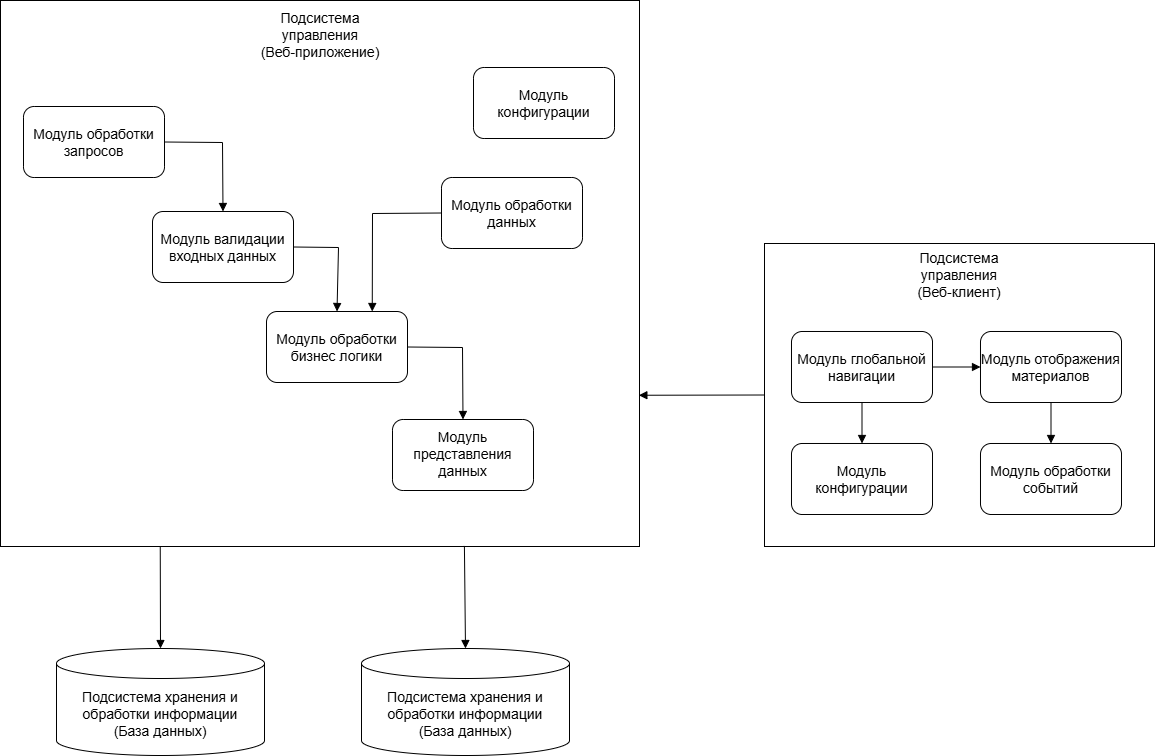

The diagram above was exported from draw.io. Its source (the exported page's mxGraphModel, read from the mxfile embedded in the PNG):
<mxGraphModel dx="1158" dy="594" grid="0" gridSize="10" guides="1" tooltips="1" connect="1" arrows="1" fold="1" page="1" pageScale="1" pageWidth="827" pageHeight="1169" math="0" shadow="0">
  <root>
    <mxCell id="0" />
    <mxCell id="1" parent="0" />
    <mxCell id="YYaS3FiG0FSDye9E1mfT-6" value="" style="rounded=0;whiteSpace=wrap;html=1;" vertex="1" parent="1">
      <mxGeometry x="30" y="108" width="639" height="546" as="geometry" />
    </mxCell>
    <mxCell id="YYaS3FiG0FSDye9E1mfT-7" value="&lt;font style=&quot;font-size: 14px;&quot;&gt;Подсистема управления&lt;/font&gt;&lt;div&gt;&lt;font style=&quot;font-size: 14px;&quot;&gt;(Веб-приложение)&lt;/font&gt;&lt;/div&gt;" style="text;html=1;align=center;verticalAlign=middle;whiteSpace=wrap;rounded=0;movable=1;resizable=1;rotatable=1;deletable=1;editable=1;locked=0;connectable=1;" vertex="1" parent="1">
      <mxGeometry x="279.5" y="127" width="140" height="31" as="geometry" />
    </mxCell>
    <mxCell id="YYaS3FiG0FSDye9E1mfT-18" value="&lt;font style=&quot;font-size: 14px;&quot;&gt;Модуль конфигурации&lt;/font&gt;" style="rounded=1;whiteSpace=wrap;html=1;" vertex="1" parent="1">
      <mxGeometry x="503" y="175" width="141" height="71" as="geometry" />
    </mxCell>
    <mxCell id="YYaS3FiG0FSDye9E1mfT-21" value="&lt;font style=&quot;font-size: 14px;&quot;&gt;Модуль обработки запросов&lt;/font&gt;" style="rounded=1;whiteSpace=wrap;html=1;" vertex="1" parent="1">
      <mxGeometry x="53" y="214" width="141" height="71" as="geometry" />
    </mxCell>
    <mxCell id="YYaS3FiG0FSDye9E1mfT-23" value="&lt;font style=&quot;font-size: 14px;&quot;&gt;Модуль обработки данных&lt;/font&gt;" style="rounded=1;whiteSpace=wrap;html=1;" vertex="1" parent="1">
      <mxGeometry x="471" y="285" width="141" height="71" as="geometry" />
    </mxCell>
    <mxCell id="YYaS3FiG0FSDye9E1mfT-24" value="&lt;font style=&quot;font-size: 14px;&quot;&gt;Модуль представления данных&lt;/font&gt;" style="rounded=1;whiteSpace=wrap;html=1;" vertex="1" parent="1">
      <mxGeometry x="422" y="527" width="141" height="71" as="geometry" />
    </mxCell>
    <mxCell id="YYaS3FiG0FSDye9E1mfT-25" value="&lt;font style=&quot;font-size: 14px;&quot;&gt;Модуль обработки бизнес логики&lt;/font&gt;" style="rounded=1;whiteSpace=wrap;html=1;" vertex="1" parent="1">
      <mxGeometry x="296" y="419" width="141" height="71" as="geometry" />
    </mxCell>
    <mxCell id="YYaS3FiG0FSDye9E1mfT-26" value="&lt;font style=&quot;font-size: 14px;&quot;&gt;Модуль валидации входных данных&lt;/font&gt;" style="rounded=1;whiteSpace=wrap;html=1;" vertex="1" parent="1">
      <mxGeometry x="182" y="319" width="141" height="71" as="geometry" />
    </mxCell>
    <mxCell id="YYaS3FiG0FSDye9E1mfT-27" value="" style="endArrow=block;html=1;rounded=0;endFill=1;exitX=1;exitY=0.5;exitDx=0;exitDy=0;entryX=0.5;entryY=0;entryDx=0;entryDy=0;" edge="1" parent="1" source="YYaS3FiG0FSDye9E1mfT-21" target="YYaS3FiG0FSDye9E1mfT-26">
      <mxGeometry width="50" height="50" relative="1" as="geometry">
        <mxPoint x="895" y="220" as="sourcePoint" />
        <mxPoint x="945" y="170" as="targetPoint" />
        <Array as="points">
          <mxPoint x="252" y="250" />
        </Array>
      </mxGeometry>
    </mxCell>
    <mxCell id="YYaS3FiG0FSDye9E1mfT-34" value="" style="endArrow=block;html=1;rounded=0;endFill=1;exitX=1;exitY=0.5;exitDx=0;exitDy=0;entryX=0.5;entryY=0;entryDx=0;entryDy=0;" edge="1" parent="1" source="YYaS3FiG0FSDye9E1mfT-26" target="YYaS3FiG0FSDye9E1mfT-25">
      <mxGeometry width="50" height="50" relative="1" as="geometry">
        <mxPoint x="905" y="230" as="sourcePoint" />
        <mxPoint x="955" y="180" as="targetPoint" />
        <Array as="points">
          <mxPoint x="368" y="355" />
        </Array>
      </mxGeometry>
    </mxCell>
    <mxCell id="YYaS3FiG0FSDye9E1mfT-35" value="" style="endArrow=block;html=1;rounded=0;endFill=1;exitX=0;exitY=0.5;exitDx=0;exitDy=0;entryX=0.75;entryY=0;entryDx=0;entryDy=0;" edge="1" parent="1" source="YYaS3FiG0FSDye9E1mfT-23" target="YYaS3FiG0FSDye9E1mfT-25">
      <mxGeometry width="50" height="50" relative="1" as="geometry">
        <mxPoint x="915" y="240" as="sourcePoint" />
        <mxPoint x="965" y="190" as="targetPoint" />
        <Array as="points">
          <mxPoint x="402" y="321" />
        </Array>
      </mxGeometry>
    </mxCell>
    <mxCell id="YYaS3FiG0FSDye9E1mfT-36" value="" style="endArrow=block;html=1;rounded=0;endFill=1;exitX=1;exitY=0.5;exitDx=0;exitDy=0;entryX=0.5;entryY=0;entryDx=0;entryDy=0;" edge="1" parent="1" source="YYaS3FiG0FSDye9E1mfT-25" target="YYaS3FiG0FSDye9E1mfT-24">
      <mxGeometry width="50" height="50" relative="1" as="geometry">
        <mxPoint x="925" y="250" as="sourcePoint" />
        <mxPoint x="975" y="200" as="targetPoint" />
        <Array as="points">
          <mxPoint x="492" y="455" />
        </Array>
      </mxGeometry>
    </mxCell>
    <mxCell id="YYaS3FiG0FSDye9E1mfT-38" value="" style="endArrow=block;html=1;rounded=0;endFill=1;exitX=0;exitY=0.5;exitDx=0;exitDy=0;entryX=0.999;entryY=0.723;entryDx=0;entryDy=0;entryPerimeter=0;" edge="1" parent="1" source="YYaS3FiG0FSDye9E1mfT-39" target="YYaS3FiG0FSDye9E1mfT-6">
      <mxGeometry width="50" height="50" relative="1" as="geometry">
        <mxPoint x="657" y="65" as="sourcePoint" />
        <mxPoint x="707" y="15" as="targetPoint" />
      </mxGeometry>
    </mxCell>
    <mxCell id="YYaS3FiG0FSDye9E1mfT-39" value="" style="rounded=0;whiteSpace=wrap;html=1;" vertex="1" parent="1">
      <mxGeometry x="794" y="351" width="390" height="303" as="geometry" />
    </mxCell>
    <mxCell id="YYaS3FiG0FSDye9E1mfT-40" value="&lt;font style=&quot;font-size: 14px;&quot;&gt;Подсистема управления&lt;/font&gt;&lt;div&gt;&lt;font style=&quot;font-size: 14px;&quot;&gt;(Веб-клиент)&lt;/font&gt;&lt;/div&gt;" style="text;html=1;align=center;verticalAlign=middle;whiteSpace=wrap;rounded=0;movable=1;resizable=1;rotatable=1;deletable=1;editable=1;locked=0;connectable=1;" vertex="1" parent="1">
      <mxGeometry x="919" y="367" width="140" height="31" as="geometry" />
    </mxCell>
    <mxCell id="YYaS3FiG0FSDye9E1mfT-22" value="&lt;font style=&quot;font-size: 14px;&quot;&gt;Модуль глобальной навигации&lt;/font&gt;" style="rounded=1;whiteSpace=wrap;html=1;" vertex="1" parent="1">
      <mxGeometry x="821" y="439" width="141" height="71" as="geometry" />
    </mxCell>
    <mxCell id="YYaS3FiG0FSDye9E1mfT-42" value="&lt;font style=&quot;font-size: 14px;&quot;&gt;Модуль отображения материалов&lt;/font&gt;" style="rounded=1;whiteSpace=wrap;html=1;" vertex="1" parent="1">
      <mxGeometry x="1010" y="439" width="141" height="71" as="geometry" />
    </mxCell>
    <mxCell id="YYaS3FiG0FSDye9E1mfT-43" value="&lt;font style=&quot;font-size: 14px;&quot;&gt;Модуль конфигурации&lt;/font&gt;" style="rounded=1;whiteSpace=wrap;html=1;" vertex="1" parent="1">
      <mxGeometry x="821" y="551" width="141" height="71" as="geometry" />
    </mxCell>
    <mxCell id="YYaS3FiG0FSDye9E1mfT-44" value="&lt;font style=&quot;font-size: 14px;&quot;&gt;Модуль обработки событий&lt;/font&gt;" style="rounded=1;whiteSpace=wrap;html=1;" vertex="1" parent="1">
      <mxGeometry x="1010" y="551" width="141" height="71" as="geometry" />
    </mxCell>
    <mxCell id="YYaS3FiG0FSDye9E1mfT-45" value="" style="endArrow=block;html=1;rounded=0;endFill=1;exitX=0.5;exitY=1;exitDx=0;exitDy=0;entryX=0.5;entryY=0;entryDx=0;entryDy=0;" edge="1" parent="1" source="YYaS3FiG0FSDye9E1mfT-22" target="YYaS3FiG0FSDye9E1mfT-43">
      <mxGeometry width="50" height="50" relative="1" as="geometry">
        <mxPoint x="1244" y="199" as="sourcePoint" />
        <mxPoint x="1118" y="199" as="targetPoint" />
      </mxGeometry>
    </mxCell>
    <mxCell id="YYaS3FiG0FSDye9E1mfT-48" value="" style="endArrow=block;html=1;rounded=0;endFill=1;exitX=1;exitY=0.5;exitDx=0;exitDy=0;entryX=0;entryY=0.5;entryDx=0;entryDy=0;" edge="1" parent="1" source="YYaS3FiG0FSDye9E1mfT-22" target="YYaS3FiG0FSDye9E1mfT-42">
      <mxGeometry width="50" height="50" relative="1" as="geometry">
        <mxPoint x="1274" y="229" as="sourcePoint" />
        <mxPoint x="1148" y="229" as="targetPoint" />
      </mxGeometry>
    </mxCell>
    <mxCell id="YYaS3FiG0FSDye9E1mfT-49" value="" style="endArrow=block;html=1;rounded=0;endFill=1;exitX=0.5;exitY=1;exitDx=0;exitDy=0;entryX=0.5;entryY=0;entryDx=0;entryDy=0;" edge="1" parent="1" source="YYaS3FiG0FSDye9E1mfT-42" target="YYaS3FiG0FSDye9E1mfT-44">
      <mxGeometry width="50" height="50" relative="1" as="geometry">
        <mxPoint x="1284" y="239" as="sourcePoint" />
        <mxPoint x="1158" y="239" as="targetPoint" />
      </mxGeometry>
    </mxCell>
    <mxCell id="YYaS3FiG0FSDye9E1mfT-50" value="&lt;font style=&quot;font-size: 14px;&quot;&gt;Подсистема хранения и обработки информации&lt;/font&gt;&lt;div&gt;&lt;font style=&quot;font-size: 14px;&quot;&gt;(База данных)&lt;/font&gt;&lt;/div&gt;" style="shape=cylinder3;whiteSpace=wrap;html=1;boundedLbl=1;backgroundOutline=1;size=15;" vertex="1" parent="1">
      <mxGeometry x="86" y="756" width="208" height="107" as="geometry" />
    </mxCell>
    <mxCell id="YYaS3FiG0FSDye9E1mfT-52" value="&lt;font style=&quot;font-size: 14px;&quot;&gt;Подсистема хранения и обработки информации&lt;/font&gt;&lt;div&gt;&lt;font style=&quot;font-size: 14px;&quot;&gt;(База данных)&lt;/font&gt;&lt;/div&gt;" style="shape=cylinder3;whiteSpace=wrap;html=1;boundedLbl=1;backgroundOutline=1;size=15;" vertex="1" parent="1">
      <mxGeometry x="391" y="756" width="208" height="107" as="geometry" />
    </mxCell>
    <mxCell id="YYaS3FiG0FSDye9E1mfT-53" value="" style="endArrow=block;html=1;rounded=0;endFill=1;exitX=0.25;exitY=1;exitDx=0;exitDy=0;entryX=0.5;entryY=0;entryDx=0;entryDy=0;entryPerimeter=0;" edge="1" parent="1" source="YYaS3FiG0FSDye9E1mfT-6" target="YYaS3FiG0FSDye9E1mfT-50">
      <mxGeometry width="50" height="50" relative="1" as="geometry">
        <mxPoint x="778" y="778" as="sourcePoint" />
        <mxPoint x="652" y="778" as="targetPoint" />
      </mxGeometry>
    </mxCell>
    <mxCell id="YYaS3FiG0FSDye9E1mfT-54" value="" style="endArrow=block;html=1;rounded=0;endFill=1;exitX=0.726;exitY=0.999;exitDx=0;exitDy=0;entryX=0.5;entryY=0;entryDx=0;entryDy=0;entryPerimeter=0;exitPerimeter=0;" edge="1" parent="1" source="YYaS3FiG0FSDye9E1mfT-6" target="YYaS3FiG0FSDye9E1mfT-52">
      <mxGeometry width="50" height="50" relative="1" as="geometry">
        <mxPoint x="788" y="788" as="sourcePoint" />
        <mxPoint x="662" y="788" as="targetPoint" />
      </mxGeometry>
    </mxCell>
  </root>
</mxGraphModel>